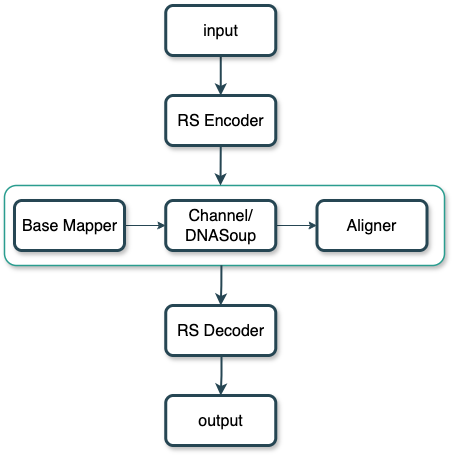

The diagram above was exported from draw.io. Its source (the exported page's mxGraphModel, read from the mxfile embedded in the PNG):
<mxGraphModel dx="1331" dy="734" grid="1" gridSize="10" guides="1" tooltips="1" connect="1" arrows="1" fold="1" page="1" pageScale="1" pageWidth="1100" pageHeight="850" math="0" shadow="0">
  <root>
    <mxCell id="0" />
    <mxCell id="1" parent="0" />
    <mxCell id="2" style="edgeStyle=orthogonalEdgeStyle;rounded=0;orthogonalLoop=1;jettySize=auto;html=1;exitX=0.5;exitY=1;exitDx=0;exitDy=0;entryX=0.5;entryY=0;entryDx=0;entryDy=0;strokeColor=#264653;strokeWidth=2;" edge="1" source="3" target="4" parent="1">
      <mxGeometry relative="1" as="geometry" />
    </mxCell>
    <mxCell id="3" value="&lt;font face=&quot;Helvetica&quot; style=&quot;font-size: 16px;&quot;&gt;input&lt;/font&gt;" style="rounded=1;whiteSpace=wrap;html=1;strokeColor=#264653;strokeWidth=3;shadow=1;" vertex="1" parent="1">
      <mxGeometry x="241.25" y="10" width="110" height="50" as="geometry" />
    </mxCell>
    <mxCell id="4" value="&lt;font face=&quot;Helvetica&quot; style=&quot;font-size: 16px;&quot;&gt;RS Encoder&lt;/font&gt;" style="rounded=1;whiteSpace=wrap;html=1;strokeColor=#264653;strokeWidth=3;shadow=1;" vertex="1" parent="1">
      <mxGeometry x="241.25" y="100" width="110" height="50" as="geometry" />
    </mxCell>
    <mxCell id="5" value="" style="rounded=1;whiteSpace=wrap;html=1;strokeColor=#2A9D8F;strokeWidth=1.5;shadow=1;glass=0;" vertex="1" parent="1">
      <mxGeometry x="80" y="190" width="440" height="80" as="geometry" />
    </mxCell>
    <mxCell id="6" style="edgeStyle=orthogonalEdgeStyle;rounded=0;orthogonalLoop=1;jettySize=auto;html=1;exitX=1;exitY=0.5;exitDx=0;exitDy=0;entryX=0;entryY=0.5;entryDx=0;entryDy=0;strokeColor=#264653;" edge="1" source="7" target="9" parent="1">
      <mxGeometry relative="1" as="geometry" />
    </mxCell>
    <mxCell id="7" value="&lt;font face=&quot;Helvetica&quot; style=&quot;font-size: 16px;&quot;&gt;Base Mapper&lt;/font&gt;" style="rounded=1;whiteSpace=wrap;html=1;strokeColor=#264653;strokeWidth=3;shadow=1;" vertex="1" parent="1">
      <mxGeometry x="90" y="205" width="110" height="50" as="geometry" />
    </mxCell>
    <mxCell id="8" style="edgeStyle=orthogonalEdgeStyle;rounded=0;orthogonalLoop=1;jettySize=auto;html=1;exitX=1;exitY=0.5;exitDx=0;exitDy=0;entryX=0;entryY=0.5;entryDx=0;entryDy=0;strokeColor=#264653;" edge="1" source="9" target="10" parent="1">
      <mxGeometry relative="1" as="geometry" />
    </mxCell>
    <mxCell id="9" value="&lt;span style=&quot;font-size: 16px;&quot;&gt;Channel/&lt;/span&gt;&lt;div&gt;&lt;span style=&quot;font-size: 16px;&quot;&gt;DNASoup&lt;/span&gt;&lt;/div&gt;" style="rounded=1;whiteSpace=wrap;html=1;strokeColor=#264653;strokeWidth=3;shadow=1;" vertex="1" parent="1">
      <mxGeometry x="241.25" y="205" width="110" height="50" as="geometry" />
    </mxCell>
    <mxCell id="10" value="&lt;font face=&quot;Helvetica&quot; style=&quot;font-size: 16px;&quot;&gt;Aligner&lt;/font&gt;" style="rounded=1;whiteSpace=wrap;html=1;strokeColor=#264653;strokeWidth=3;shadow=1;" vertex="1" parent="1">
      <mxGeometry x="392.5" y="205" width="110" height="50" as="geometry" />
    </mxCell>
    <mxCell id="11" style="edgeStyle=orthogonalEdgeStyle;rounded=0;orthogonalLoop=1;jettySize=auto;html=1;exitX=0.5;exitY=1;exitDx=0;exitDy=0;entryX=0.5;entryY=0;entryDx=0;entryDy=0;strokeColor=#264653;strokeWidth=2;" edge="1" source="4" parent="1">
      <mxGeometry relative="1" as="geometry">
        <mxPoint x="295.75" y="150" as="sourcePoint" />
        <mxPoint x="296" y="190" as="targetPoint" />
      </mxGeometry>
    </mxCell>
    <mxCell id="12" style="edgeStyle=orthogonalEdgeStyle;rounded=0;orthogonalLoop=1;jettySize=auto;html=1;entryX=0.5;entryY=0;entryDx=0;entryDy=0;strokeColor=#264653;strokeWidth=2;exitX=0.493;exitY=0.998;exitDx=0;exitDy=0;exitPerimeter=0;" edge="1" source="5" target="13" parent="1">
      <mxGeometry relative="1" as="geometry">
        <mxPoint x="296" y="270" as="sourcePoint" />
        <Array as="points">
          <mxPoint x="297" y="290" />
        </Array>
      </mxGeometry>
    </mxCell>
    <mxCell id="13" value="&lt;font face=&quot;Helvetica&quot; style=&quot;font-size: 16px;&quot;&gt;RS Decoder&lt;/font&gt;" style="rounded=1;whiteSpace=wrap;html=1;strokeColor=#264653;strokeWidth=3;shadow=1;" vertex="1" parent="1">
      <mxGeometry x="241.25" y="310" width="110" height="50" as="geometry" />
    </mxCell>
    <mxCell id="14" style="edgeStyle=orthogonalEdgeStyle;rounded=0;orthogonalLoop=1;jettySize=auto;html=1;entryX=0.5;entryY=0;entryDx=0;entryDy=0;strokeColor=#264653;strokeWidth=2;exitX=0.493;exitY=0.998;exitDx=0;exitDy=0;exitPerimeter=0;" edge="1" target="15" parent="1">
      <mxGeometry relative="1" as="geometry">
        <mxPoint x="297" y="360" as="sourcePoint" />
        <Array as="points">
          <mxPoint x="297" y="380" />
        </Array>
      </mxGeometry>
    </mxCell>
    <mxCell id="15" value="&lt;font face=&quot;Helvetica&quot; style=&quot;font-size: 16px;&quot;&gt;output&lt;/font&gt;" style="rounded=1;whiteSpace=wrap;html=1;strokeColor=#264653;strokeWidth=3;shadow=1;" vertex="1" parent="1">
      <mxGeometry x="241.25" y="400" width="110" height="50" as="geometry" />
    </mxCell>
  </root>
</mxGraphModel>